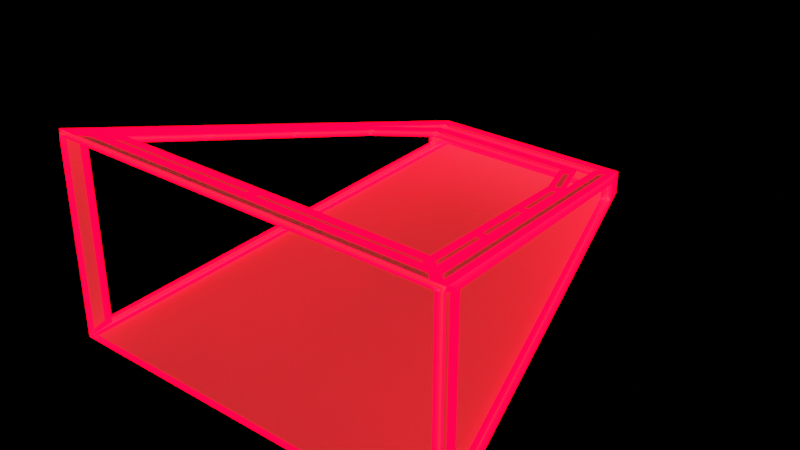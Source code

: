 # Source: RKNpilot.blend  (saved by Blender 2.93.21; exported with 4.5.12 LTS)
import bpy
from mathutils import Matrix  # noqa: F401  (used for matrix-valued properties, if any)

bpy.ops.wm.read_factory_settings(use_empty=True)
scene = bpy.context.scene
scene.name = 'Scene'

# ---- collections
col_collection = bpy.data.collections.new('Collection'); scene.collection.children.link(col_collection)

# ---- materials (node trees are filled in below, after node groups)
mat_material_002 = bpy.data.materials.new('Material.002')
mat_material_002.use_transparent_shadow = False
mat_material_003 = bpy.data.materials.new('Material.003')
mat_material_003.use_transparent_shadow = False

# ---- material node trees
mat_material_002.use_nodes = True; mat_material_002.node_tree.nodes.clear()
_N = mat_material_002.node_tree.nodes; _L = mat_material_002.node_tree.links
n0 = _N.new('ShaderNodeBsdfPrincipled'); n0.name = 'Principled BSDF'; n0.location = (10, 300)
n0.distribution = 'GGX'
n0.subsurface_method = 'BURLEY'
n0.inputs[3].default_value = 1.45
n0.inputs[27].default_value = (0.01885, 0.01885, 0.01885, 1.0)
n0.inputs[28].default_value = 1.0
n1 = _N.new('ShaderNodeOutputMaterial'); n1.name = 'Material Output'; n1.location = (300, 300)
_L.new(n0.outputs[0], n1.inputs[0])
n1.is_active_output = True
mat_material_003.use_nodes = True; mat_material_003.node_tree.nodes.clear()
_N = mat_material_003.node_tree.nodes; _L = mat_material_003.node_tree.links
n0 = _N.new('ShaderNodeBsdfPrincipled'); n0.name = 'Principled BSDF'; n0.location = (10, 300)
n0.distribution = 'GGX'
n0.subsurface_method = 'BURLEY'
n0.inputs[0].default_value = (0.8, 0.0, 0.01745, 1.0)
n0.inputs[3].default_value = 1.45
n0.inputs[27].default_value = (1.0, 0.0, 0.005991, 1.0)
n0.inputs[28].default_value = 10.0
n1 = _N.new('ShaderNodeOutputMaterial'); n1.name = 'Material Output'; n1.location = (300, 300)
_L.new(n0.outputs[0], n1.inputs[0])
n1.is_active_output = True

# ---- world
world_world = bpy.data.worlds.new('World'); scene.world = world_world
world_world.use_nodes = True; world_world.node_tree.nodes.clear()
_N = world_world.node_tree.nodes; _L = world_world.node_tree.links
n0 = _N.new('ShaderNodeOutputWorld'); n0.name = 'World Output'; n0.location = (300, 300)
n1 = _N.new('ShaderNodeBackground'); n1.name = 'Background'; n1.location = (10, 300)
n1.inputs[0].default_value = (0.0, 0.0, 0.0, 1.0)
_L.new(n1.outputs[0], n0.inputs[0])
n0.is_active_output = True
world_world.color = (0.05088, 0.05088, 0.05088)
world_world.use_sun_shadow = False
world_world.sun_shadow_jitter_overblur = 0.0

# ---- meshes
me_cube_001 = bpy.data.meshes.new('Cube.001')
me_cube_001.from_pydata([(-1.0, -1.0, -1.0), (-1.0, -1.0, 1.0), (-0.5, 1.0, -0.1), (-0.5, 1.0, 0.1), (1.0, -1.0, -1.0), (1.0, -1.0, 1.0), (0.5, 1.0, -0.1), (0.5, 1.0, 0.1), (-0.525, 0.9, -0.09), (-0.975, -0.9, -0.9), (-0.975, -0.9, 0.9), (-0.525, 0.9, 0.09), (0.525, 0.9, 0.09), (0.525, 0.9, -0.09), (0.975, -0.9, -0.9), (0.975, -0.9, 0.9), (-0.9, -0.9, 0.955), (-0.45, 0.9, 0.145), (0.45, 0.9, 0.145), (0.9, -0.9, 0.955), (0.675, 0.0, 0.55), (-0.405, 0.81, 0.1855), (0.405, 0.81, 0.1855), (-0.675, 0.0, 0.55), (-0.5625, 0.45, 0.3475), (0.0, 0.9, 0.145), (0.7875, -0.45, 0.7525), (0.0, -0.9, 0.955), (0.5625, 0.45, 0.3475), (-0.7875, -0.45, 0.7525), (0.7087, -0.4148, 0.7367), (0.81, -0.8198, 0.9189), (2.167e-09, -0.8198, 0.9189), (-0.81, -0.8198, 0.9189), (0.6075, -0.009818, 0.5544), (-0.3645, 0.7192, 0.2264), (0.3645, 0.7192, 0.2264), (0.5062, 0.3952, 0.3722), (-0.7087, -0.4148, 0.7367), (-0.6075, -0.009818, 0.5544), (-0.5062, 0.3952, 0.3722)], [], [(0, 9, 10, 1), (2, 6, 7, 3), (7, 12, 15, 5), (2, 0, 4, 6), (3, 17, 24, 23, 29, 16, 1), (1, 10, 11, 3), (2, 8, 9, 0), (3, 11, 8, 2), (6, 13, 12, 7), (5, 15, 14, 4), (4, 14, 13, 6), (24, 40, 39, 23), (1, 16, 27, 19, 5), (7, 18, 25, 17, 3), (5, 19, 26, 20, 28, 18, 7), (28, 37, 36, 22), (27, 32, 31, 19), (16, 33, 32, 27), (20, 34, 37, 28), (29, 38, 33, 16), (26, 30, 34, 20), (23, 39, 38, 29), (21, 35, 40, 24), (19, 31, 30, 26), (22, 36, 35, 21)])
_uv = me_cube_001.uv_layers.new(name='UVMap')
_uv.uv.foreach_set('vector', [0.0, 0.0, 0.0, 0.0, 0.0, 0.0, 0.0, 0.0, 0.375, 0.25, 0.375, 0.5, 0.625, 0.5, 0.625, 0.25, 0.625, 0.5, 0.625, 0.5, 0.625, 0.75, 0.625, 0.75, 0.125, 0.5, 0.125, 0.75, 0.375, 0.75, 0.375, 0.5, 0.875, 0.5, 0.875, 0.5, 0.875, 0.5625, 0.875, 0.625, 0.875, 0.6875, 0.875, 0.75, 0.875, 0.75, 0.875, 0.75, 0.875, 0.75, 0.875, 0.5, 0.875, 0.5, 0.125, 0.5, 0.125, 0.5, 0.125, 0.75, 0.125, 0.75, 0.625, 0.25, 0.625, 0.25, 0.375, 0.25, 0.375, 0.25, 0.375, 0.5, 0.375, 0.5, 0.625, 0.5, 0.625, 0.5, 0.0, 0.0, 0.0, 0.0, 0.0, 0.0, 0.0, 0.0, 0.375, 0.75, 0.375, 0.75, 0.375, 0.5, 0.375, 0.5, 0.875, 0.5625, 0.875, 0.5625, 0.875, 0.625, 0.875, 0.625, 0.0, 0.0, 0.0, 0.0, 0.0, 0.0, 0.0, 0.0, 0.0, 0.0, 0.625, 0.5, 0.625, 0.5, 0.625, 0.375, 0.625, 0.25, 0.625, 0.25, 0.625, 0.75, 0.625, 0.75, 0.625, 0.6875, 0.625, 0.625, 0.625, 0.5625, 0.625, 0.5, 0.625, 0.5, 0.0, 0.0, 0.0, 0.0, 0.0, 0.0, 0.0, 0.0, 0.0, 0.0, 0.0, 0.0, 0.0, 0.0, 0.0, 0.0, 0.0, 0.0, 0.0, 0.0, 0.0, 0.0, 0.0, 0.0, 0.625, 0.625, 0.625, 0.625, 0.625, 0.5625, 0.625, 0.5625, 0.875, 0.6875, 0.875, 0.6875, 0.875, 0.75, 0.875, 0.75, 0.625, 0.6875, 0.625, 0.6875, 0.625, 0.625, 0.625, 0.625, 0.875, 0.625, 0.875, 0.625, 0.875, 0.6875, 0.875, 0.6875, 0.0, 0.0, 0.0, 0.0, 0.0, 0.0, 0.0, 0.0, 0.625, 0.75, 0.625, 0.75, 0.625, 0.6875, 0.625, 0.6875, 0.0, 0.0, 0.0, 0.0, 0.0, 0.0, 0.0, 0.0])
me_cube_001.materials.append(mat_material_002)
me_cube_001.use_remesh_fix_poles = True
me_cube_001.use_remesh_preserve_attributes = False
me_cube_001.update()
me_cube_003 = bpy.data.meshes.new('Cube.003')
me_cube_003.from_pydata([(-1.015, -0.9888, -1.016), (-0.9849, -1.011, -0.9835), (-1.015, -0.9888, 1.016), (-0.9849, -1.011, 0.9835), (-0.5128, 1.019, -0.1109), (-0.4872, 0.9815, -0.08912), (-0.5128, 1.019, 0.1109), (-0.4872, 0.9815, 0.08912), (1.015, -0.9888, -1.016), (0.9849, -1.011, -0.9835), (1.015, -0.9888, 1.016), (0.9849, -1.011, 0.9835), (0.5128, 1.019, -0.1109), (0.4872, 0.9815, -0.08912), (0.5128, 1.019, 0.1109), (0.4872, 0.9815, 0.08912), (-0.5493, 0.9061, -0.09), (-0.5007, 0.8939, -0.09), (-0.9993, -0.8939, -0.9), (-0.9507, -0.9061, -0.9), (-0.9993, -0.8939, 0.9), (-0.9507, -0.9061, 0.9), (-0.5493, 0.9061, 0.09), (-0.5007, 0.8939, 0.09), (0.5493, 0.9061, 0.09), (0.5007, 0.8939, 0.09), (0.5493, 0.9061, -0.09), (0.5007, 0.8939, -0.09), (0.9993, -0.8939, -0.9), (0.9507, -0.9061, -0.9), (0.9993, -0.8939, 0.9), (0.9507, -0.9061, 0.9), (-0.9, -0.8897, 0.9778), (-0.9, -0.9103, 0.9322), (-0.45, 0.9103, 0.1678), (-0.45, 0.8897, 0.1222), (0.45, 0.9103, 0.1678), (0.45, 0.8897, 0.1222), (0.9, -0.8897, 0.9778), (0.9, -0.9103, 0.9322), (0.675, 0.01026, 0.5728), (0.675, -0.01026, 0.5272), (-0.405, 0.8203, 0.2083), (-0.405, 0.7997, 0.1627), (0.405, 0.8203, 0.2083), (0.405, 0.7997, 0.1627), (-0.675, 0.01026, 0.5728), (-0.675, -0.01026, 0.5272), (-0.5625, 0.4603, 0.3703), (-0.5625, 0.4397, 0.3247), (0.0, 0.9103, 0.1678), (0.0, 0.8897, 0.1222), (0.7875, -0.4397, 0.7753), (0.7875, -0.4603, 0.7297), (0.0, -0.8897, 0.9778), (0.0, -0.9103, 0.9322), (0.5625, 0.4603, 0.3703), (0.5625, 0.4397, 0.3247), (-0.7875, -0.4397, 0.7753), (-0.7875, -0.4603, 0.7297), (0.7087, -0.4046, 0.7595), (0.7087, -0.4251, 0.7139), (0.81, -0.8096, 0.9417), (0.81, -0.8301, 0.8961), (2.167e-09, -0.8096, 0.9417), (2.167e-09, -0.8301, 0.8961), (-0.81, -0.8096, 0.9417), (-0.81, -0.8301, 0.8961), (0.6075, 0.0004406, 0.5772), (0.6075, -0.02008, 0.5316), (-0.3645, 0.7294, 0.2492), (-0.3645, 0.7089, 0.2036), (0.3645, 0.7294, 0.2492), (0.3645, 0.7089, 0.2036), (0.5062, 0.4054, 0.395), (0.5062, 0.3849, 0.3494), (-0.7087, -0.4046, 0.7595), (-0.7087, -0.4251, 0.7139), (-0.6075, 0.0004406, 0.5772), (-0.6075, -0.02008, 0.5316), (-0.5062, 0.4054, 0.395), (-0.5062, 0.3849, 0.3494), (-0.9939, -0.9757, -0.9409), (-0.9811, -0.9243, -0.8894), (-0.9811, -0.9243, 0.8894), (-0.9939, -0.9757, 0.9409), (-0.475, 1.0, -0.075), (0.475, 1.0, -0.075), (0.475, 1.0, 0.075), (-0.475, 1.0, 0.075), (0.5238, 0.9047, 0.1156), (0.524, 0.9039, 0.1155), (0.9716, -0.8863, 0.9211), (0.9718, -0.8871, 0.9219), (-0.4801, 0.9772, -0.1103), (-0.9687, -0.9772, -0.9897), (0.9687, -0.9772, -0.9897), (0.4801, 0.9772, -0.1103), (-0.4921, 0.9292, 0.1319), (-0.4763, 0.8976, 0.1461), (-0.5869, 0.4551, 0.3452), (-0.6994, 0.005067, 0.5477), (-0.8119, -0.4449, 0.7502), (-0.9229, -0.8891, 0.9501), (-0.9545, -0.9207, 0.9643), (-0.9718, -0.8871, 0.9219), (-0.9716, -0.8863, 0.9211), (-0.524, 0.9039, 0.1155), (-0.5238, 0.9047, 0.1156), (-0.5238, 0.9047, -0.1156), (-0.524, 0.9039, -0.1155), (-0.9716, -0.8863, -0.9211), (-0.9718, -0.8871, -0.9219), (-0.5061, 0.9757, 0.07246), (-0.5189, 0.9243, 0.06731), (-0.5189, 0.9243, -0.06731), (-0.5061, 0.9757, -0.07246), (0.5061, 0.9757, -0.07246), (0.5189, 0.9243, -0.06731), (0.5189, 0.9243, 0.06731), (0.5061, 0.9757, 0.07246), (0.9939, -0.9757, 0.9409), (0.9811, -0.9243, 0.8894), (0.9811, -0.9243, -0.8894), (0.9939, -0.9757, -0.9409), (0.9718, -0.8871, -0.9219), (0.9716, -0.8863, -0.9211), (0.524, 0.9039, -0.1155), (0.5238, 0.9047, -0.1156), (-0.5486, 0.4031, 0.3686), (-0.5336, 0.3884, 0.3752), (-0.6267, 0.01606, 0.5428), (-0.6447, 0.01868, 0.5416), (-0.9434, -0.9772, 0.9897), (-0.889, -0.9228, 0.9653), (0.0, -0.9228, 0.9653), (0.889, -0.9228, 0.9653), (0.9434, -0.9772, 0.9897), (0.4611, 0.9772, 0.1103), (0.4339, 0.9228, 0.1347), (0.0, 0.9228, 0.1347), (-0.4339, 0.9228, 0.1347), (-0.4611, 0.9772, 0.1103), (0.9545, -0.9207, 0.9643), (0.9229, -0.8891, 0.9501), (0.8119, -0.4449, 0.7502), (0.6994, 0.005067, 0.5477), (0.5869, 0.4551, 0.3452), (0.4763, 0.8976, 0.1461), (0.4921, 0.9292, 0.1319), (0.5334, 0.455, 0.3452), (0.5149, 0.437, 0.3534), (0.3915, 0.7191, 0.2264), (0.4048, 0.749, 0.213), (0.025, -0.8772, 0.9447), (0.025, -0.8426, 0.9292), (0.7998, -0.8426, 0.9292), (0.8386, -0.8772, 0.9447), (-0.8386, -0.8772, 0.9447), (-0.7998, -0.8426, 0.9292), (-0.025, -0.8426, 0.9292), (-0.025, -0.8772, 0.9447), (0.6447, 0.01868, 0.5416), (0.6267, 0.01606, 0.5428), (0.5336, 0.3884, 0.3752), (0.5486, 0.4031, 0.3686), (-0.7658, -0.4657, 0.7596), (-0.7448, -0.4563, 0.7553), (-0.8327, -0.8082, 0.9137), (-0.8568, -0.8296, 0.9233), (0.7515, -0.4085, 0.7338), (0.7305, -0.3991, 0.7296), (0.6378, -0.0285, 0.5628), (0.6558, -0.02587, 0.5616), (-0.6558, -0.02587, 0.5616), (-0.6378, -0.0285, 0.5628), (-0.7305, -0.3991, 0.7296), (-0.7515, -0.4085, 0.7338), (-0.4048, 0.749, 0.213), (-0.3915, 0.7191, 0.2264), (-0.5149, 0.437, 0.3534), (-0.5334, 0.455, 0.3452), (0.8568, -0.8296, 0.9233), (0.8327, -0.8082, 0.9137), (0.7448, -0.4563, 0.7553), (0.7658, -0.4657, 0.7596), (0.3678, 0.7872, 0.1958), (0.3477, 0.742, 0.2161), (-0.3477, 0.742, 0.2161), (-0.3678, 0.7872, 0.1958)], [], [(82, 83, 18, 0), (83, 82, 1, 19), (83, 84, 20, 18), (84, 83, 19, 21), (84, 85, 2, 20), (85, 84, 21, 3), (85, 2, 0, 82), (82, 85, 3, 1), (86, 87, 12, 4), (87, 86, 5, 13), (87, 88, 14, 12), (88, 87, 13, 15), (88, 89, 6, 14), (89, 88, 15, 7), (89, 86, 4, 6), (86, 89, 7, 5), (90, 14, 24, 91), (91, 90, 15, 25), (91, 24, 30, 92), (92, 31, 25, 91), (92, 93, 10, 30), (93, 92, 31, 11), (93, 90, 14, 10), (90, 93, 11, 15), (94, 95, 0, 4), (95, 94, 5, 1), (95, 0, 8, 96), (96, 95, 1, 9), (96, 97, 12, 8), (97, 96, 9, 13), (97, 94, 4, 12), (94, 97, 13, 5), (98, 6, 34, 99), (99, 98, 7, 35), (99, 34, 48, 100), (100, 99, 35, 49), (100, 101, 46, 48), (101, 100, 49, 47), (101, 102, 58, 46), (102, 101, 47, 59), (102, 103, 32, 58), (103, 102, 59, 33), (103, 104, 2, 32), (104, 103, 33, 3), (104, 98, 6, 2), (98, 104, 3, 7), (105, 106, 20, 2), (106, 105, 3, 21), (106, 20, 22, 107), (107, 23, 21, 106), (107, 22, 6, 108), (108, 7, 23, 107), (108, 6, 2, 105), (105, 108, 7, 3), (109, 4, 16, 110), (110, 109, 5, 17), (110, 16, 18, 111), (111, 19, 17, 110), (111, 112, 0, 18), (112, 111, 19, 1), (112, 109, 4, 0), (109, 112, 1, 5), (113, 6, 22, 114), (114, 113, 7, 23), (114, 22, 16, 115), (115, 17, 23, 114), (115, 16, 4, 116), (116, 115, 17, 5), (116, 113, 6, 4), (113, 116, 5, 7), (117, 12, 26, 118), (118, 117, 13, 27), (118, 26, 24, 119), (119, 25, 27, 118), (119, 24, 14, 120), (120, 119, 25, 15), (120, 117, 12, 14), (117, 120, 15, 13), (121, 122, 30, 10), (122, 121, 11, 31), (122, 123, 28, 30), (123, 122, 31, 29), (123, 28, 8, 124), (124, 123, 29, 9), (124, 8, 10, 121), (121, 124, 9, 11), (125, 126, 28, 8), (126, 125, 9, 29), (126, 28, 26, 127), (127, 27, 29, 126), (127, 26, 12, 128), (128, 127, 27, 13), (128, 12, 8, 125), (125, 128, 13, 9), (129, 48, 80, 130), (130, 129, 49, 81), (130, 80, 78, 131), (131, 130, 81, 79), (131, 78, 46, 132), (132, 131, 79, 47), (132, 129, 48, 46), (129, 132, 47, 49), (133, 134, 32, 2), (134, 133, 3, 33), (134, 135, 54, 32), (135, 134, 33, 55), (135, 136, 38, 54), (136, 135, 55, 39), (136, 137, 10, 38), (137, 136, 39, 11), (137, 10, 2, 133), (133, 3, 11, 137), (138, 14, 36, 139), (139, 138, 15, 37), (139, 36, 50, 140), (140, 139, 37, 51), (140, 50, 34, 141), (141, 140, 51, 35), (141, 34, 6, 142), (142, 141, 35, 7), (142, 138, 14, 6), (138, 142, 7, 15), (143, 144, 38, 10), (144, 143, 11, 39), (144, 145, 52, 38), (145, 144, 39, 53), (145, 146, 40, 52), (146, 145, 53, 41), (146, 147, 56, 40), (147, 146, 41, 57), (147, 56, 36, 148), (148, 147, 57, 37), (148, 36, 14, 149), (149, 148, 37, 15), (149, 143, 10, 14), (143, 149, 15, 11), (150, 56, 74, 151), (151, 150, 57, 75), (151, 74, 72, 152), (152, 151, 75, 73), (152, 72, 44, 153), (153, 152, 73, 45), (153, 150, 56, 44), (150, 153, 45, 57), (154, 155, 64, 54), (155, 154, 55, 65), (155, 156, 62, 64), (156, 155, 65, 63), (156, 157, 38, 62), (157, 156, 63, 39), (157, 154, 54, 38), (154, 157, 39, 55), (158, 159, 66, 32), (159, 158, 33, 67), (159, 160, 64, 66), (160, 159, 67, 65), (160, 161, 54, 64), (161, 160, 65, 55), (161, 158, 32, 54), (158, 161, 55, 33), (162, 40, 68, 163), (163, 162, 41, 69), (163, 68, 74, 164), (164, 163, 69, 75), (164, 74, 56, 165), (165, 164, 75, 57), (165, 162, 40, 56), (162, 165, 57, 41), (166, 167, 76, 58), (167, 166, 59, 77), (167, 76, 66, 168), (168, 167, 77, 67), (168, 169, 32, 66), (169, 168, 67, 33), (169, 166, 58, 32), (166, 169, 33, 59), (170, 52, 60, 171), (171, 170, 53, 61), (171, 60, 68, 172), (172, 171, 61, 69), (172, 173, 40, 68), (173, 172, 69, 41), (173, 170, 52, 40), (170, 173, 41, 53), (174, 175, 78, 46), (175, 174, 47, 79), (175, 78, 76, 176), (176, 175, 79, 77), (176, 76, 58, 177), (177, 176, 77, 59), (177, 174, 46, 58), (174, 177, 59, 47), (178, 42, 70, 179), (179, 178, 43, 71), (179, 70, 80, 180), (180, 179, 71, 81), (180, 80, 48, 181), (181, 180, 81, 49), (181, 178, 42, 48), (178, 181, 49, 43), (182, 183, 62, 38), (183, 182, 39, 63), (183, 62, 60, 184), (184, 61, 63, 183), (184, 185, 52, 60), (185, 184, 61, 53), (185, 182, 38, 52), (182, 185, 53, 39), (186, 44, 72, 187), (187, 186, 45, 73), (187, 72, 70, 188), (188, 187, 73, 71), (188, 70, 42, 189), (189, 188, 71, 43), (189, 186, 44, 42), (186, 189, 43, 45)])
_uv = me_cube_003.uv_layers.new(name='UVMap')
_uv.uv.foreach_set('vector', [0.0, 0.0, 0.0, 0.0, 0.0, 0.0, 0.0, 0.0, 0.0, 0.0, 0.0, 0.0, 0.0, 0.0, 0.0, 0.0, 0.0, 0.0, 0.0, 0.0, 0.0, 0.0, 0.0, 0.0, 0.0, 0.0, 0.0, 0.0, 0.0, 0.0, 0.0, 0.0, 0.0, 0.0, 0.0, 0.0, 0.0, 0.0, 0.0, 0.0, 0.0, 0.0, 0.0, 0.0, 0.0, 0.0, 0.0, 0.0, 0.0, 0.0, 0.0, 0.0, 0.0, 0.0, 0.0, 0.0, 0.0, 0.0, 0.0, 0.0, 0.0, 0.0, 0.0, 0.0, 0.375, 0.25, 0.375, 0.5, 0.375, 0.5, 0.375, 0.25, 0.375, 0.5, 0.375, 0.25, 0.375, 0.25, 0.375, 0.5, 0.375, 0.5, 0.625, 0.5, 0.625, 0.5, 0.375, 0.5, 0.625, 0.5, 0.375, 0.5, 0.375, 0.5, 0.625, 0.5, 0.625, 0.5, 0.625, 0.25, 0.625, 0.25, 0.625, 0.5, 0.625, 0.25, 0.625, 0.5, 0.625, 0.5, 0.625, 0.25, 0.625, 0.25, 0.375, 0.25, 0.375, 0.25, 0.625, 0.25, 0.375, 0.25, 0.625, 0.25, 0.625, 0.25, 0.375, 0.25, 0.625, 0.5, 0.625, 0.5, 0.625, 0.5, 0.625, 0.5, 0.625, 0.5, 0.625, 0.5, 0.625, 0.5, 0.625, 0.5, 0.625, 0.5, 0.625, 0.5, 0.625, 0.75, 0.625, 0.75, 0.625, 0.75, 0.625, 0.75, 0.625, 0.5, 0.625, 0.5, 0.625, 0.75, 0.625, 0.75, 0.625, 0.75, 0.625, 0.75, 0.625, 0.75, 0.625, 0.75, 0.625, 0.75, 0.625, 0.75, 0.625, 0.75, 0.625, 0.5, 0.625, 0.5, 0.625, 0.75, 0.625, 0.5, 0.625, 0.75, 0.625, 0.75, 0.625, 0.5, 0.125, 0.5, 0.125, 0.75, 0.125, 0.75, 0.125, 0.5, 0.125, 0.75, 0.125, 0.5, 0.125, 0.5, 0.125, 0.75, 0.125, 0.75, 0.125, 0.75, 0.375, 0.75, 0.375, 0.75, 0.375, 0.75, 0.125, 0.75, 0.125, 0.75, 0.375, 0.75, 0.375, 0.75, 0.375, 0.5, 0.375, 0.5, 0.375, 0.75, 0.375, 0.5, 0.375, 0.75, 0.375, 0.75, 0.375, 0.5, 0.375, 0.5, 0.125, 0.5, 0.125, 0.5, 0.375, 0.5, 0.125, 0.5, 0.375, 0.5, 0.375, 0.5, 0.125, 0.5, 0.875, 0.5, 0.875, 0.5, 0.875, 0.5, 0.875, 0.5, 0.875, 0.5, 0.875, 0.5, 0.875, 0.5, 0.875, 0.5, 0.875, 0.5, 0.875, 0.5, 0.875, 0.5625, 0.875, 0.5625, 0.875, 0.5625, 0.875, 0.5, 0.875, 0.5, 0.875, 0.5625, 0.875, 0.5625, 0.875, 0.625, 0.875, 0.625, 0.875, 0.5625, 0.875, 0.625, 0.875, 0.5625, 0.875, 0.5625, 0.875, 0.625, 0.875, 0.625, 0.875, 0.6875, 0.875, 0.6875, 0.875, 0.625, 0.875, 0.6875, 0.875, 0.625, 0.875, 0.625, 0.875, 0.6875, 0.875, 0.6875, 0.875, 0.75, 0.875, 0.75, 0.875, 0.6875, 0.875, 0.75, 0.875, 0.6875, 0.875, 0.6875, 0.875, 0.75, 0.875, 0.75, 0.875, 0.75, 0.875, 0.75, 0.875, 0.75, 0.875, 0.75, 0.875, 0.75, 0.875, 0.75, 0.875, 0.75, 0.875, 0.75, 0.875, 0.5, 0.875, 0.5, 0.875, 0.75, 0.875, 0.5, 0.875, 0.75, 0.875, 0.75, 0.875, 0.5, 0.875, 0.75, 0.875, 0.75, 0.875, 0.75, 0.875, 0.75, 0.875, 0.75, 0.875, 0.75, 0.875, 0.75, 0.875, 0.75, 0.875, 0.75, 0.875, 0.75, 0.875, 0.5, 0.875, 0.5, 0.875, 0.5, 0.875, 0.5, 0.875, 0.75, 0.875, 0.75, 0.875, 0.5, 0.875, 0.5, 0.875, 0.5, 0.875, 0.5, 0.875, 0.5, 0.875, 0.5, 0.875, 0.5, 0.875, 0.5, 0.875, 0.5, 0.875, 0.5, 0.875, 0.75, 0.875, 0.75, 0.875, 0.75, 0.875, 0.5, 0.875, 0.5, 0.875, 0.75, 0.125, 0.5, 0.125, 0.5, 0.125, 0.5, 0.125, 0.5, 0.125, 0.5, 0.125, 0.5, 0.125, 0.5, 0.125, 0.5, 0.125, 0.5, 0.125, 0.5, 0.125, 0.75, 0.125, 0.75, 0.125, 0.75, 0.125, 0.75, 0.125, 0.5, 0.125, 0.5, 0.125, 0.75, 0.125, 0.75, 0.125, 0.75, 0.125, 0.75, 0.125, 0.75, 0.125, 0.75, 0.125, 0.75, 0.125, 0.75, 0.125, 0.75, 0.125, 0.5, 0.125, 0.5, 0.125, 0.75, 0.125, 0.5, 0.125, 0.75, 0.125, 0.75, 0.125, 0.5, 0.625, 0.25, 0.625, 0.25, 0.625, 0.25, 0.625, 0.25, 0.625, 0.25, 0.625, 0.25, 0.625, 0.25, 0.625, 0.25, 0.625, 0.25, 0.625, 0.25, 0.375, 0.25, 0.375, 0.25, 0.375, 0.25, 0.375, 0.25, 0.625, 0.25, 0.625, 0.25, 0.375, 0.25, 0.375, 0.25, 0.375, 0.25, 0.375, 0.25, 0.375, 0.25, 0.375, 0.25, 0.375, 0.25, 0.375, 0.25, 0.375, 0.25, 0.625, 0.25, 0.625, 0.25, 0.375, 0.25, 0.625, 0.25, 0.375, 0.25, 0.375, 0.25, 0.625, 0.25, 0.375, 0.5, 0.375, 0.5, 0.375, 0.5, 0.375, 0.5, 0.375, 0.5, 0.375, 0.5, 0.375, 0.5, 0.375, 0.5, 0.375, 0.5, 0.375, 0.5, 0.625, 0.5, 0.625, 0.5, 0.625, 0.5, 0.625, 0.5, 0.375, 0.5, 0.375, 0.5, 0.625, 0.5, 0.625, 0.5, 0.625, 0.5, 0.625, 0.5, 0.625, 0.5, 0.625, 0.5, 0.625, 0.5, 0.625, 0.5, 0.625, 0.5, 0.375, 0.5, 0.375, 0.5, 0.625, 0.5, 0.375, 0.5, 0.625, 0.5, 0.625, 0.5, 0.375, 0.5, 0.0, 0.0, 0.0, 0.0, 0.0, 0.0, 0.0, 0.0, 0.0, 0.0, 0.0, 0.0, 0.0, 0.0, 0.0, 0.0, 0.0, 0.0, 0.0, 0.0, 0.0, 0.0, 0.0, 0.0, 0.0, 0.0, 0.0, 0.0, 0.0, 0.0, 0.0, 0.0, 0.0, 0.0, 0.0, 0.0, 0.0, 0.0, 0.0, 0.0, 0.0, 0.0, 0.0, 0.0, 0.0, 0.0, 0.0, 0.0, 0.0, 0.0, 0.0, 0.0, 0.0, 0.0, 0.0, 0.0, 0.0, 0.0, 0.0, 0.0, 0.0, 0.0, 0.0, 0.0, 0.375, 0.75, 0.375, 0.75, 0.375, 0.75, 0.375, 0.75, 0.375, 0.75, 0.375, 0.75, 0.375, 0.75, 0.375, 0.75, 0.375, 0.75, 0.375, 0.75, 0.375, 0.5, 0.375, 0.5, 0.375, 0.5, 0.375, 0.5, 0.375, 0.75, 0.375, 0.75, 0.375, 0.5, 0.375, 0.5, 0.375, 0.5, 0.375, 0.5, 0.375, 0.5, 0.375, 0.5, 0.375, 0.5, 0.375, 0.5, 0.375, 0.5, 0.375, 0.5, 0.375, 0.75, 0.375, 0.75, 0.375, 0.75, 0.375, 0.5, 0.375, 0.5, 0.375, 0.75, 0.875, 0.5625, 0.875, 0.5625, 0.875, 0.5625, 0.875, 0.5625, 0.875, 0.5625, 0.875, 0.5625, 0.875, 0.5625, 0.875, 0.5625, 0.875, 0.5625, 0.875, 0.5625, 0.875, 0.625, 0.875, 0.625, 0.875, 0.625, 0.875, 0.5625, 0.875, 0.5625, 0.875, 0.625, 0.875, 0.625, 0.875, 0.625, 0.875, 0.625, 0.875, 0.625, 0.875, 0.625, 0.875, 0.625, 0.875, 0.625, 0.875, 0.625, 0.875, 0.625, 0.875, 0.5625, 0.875, 0.5625, 0.875, 0.625, 0.875, 0.5625, 0.875, 0.625, 0.875, 0.625, 0.875, 0.5625, 0.0, 0.0, 0.0, 0.0, 0.0, 0.0, 0.0, 0.0, 0.0, 0.0, 0.0, 0.0, 0.0, 0.0, 0.0, 0.0, 0.0, 0.0, 0.0, 0.0, 0.0, 0.0, 0.0, 0.0, 0.0, 0.0, 0.0, 0.0, 0.0, 0.0, 0.0, 0.0, 0.0, 0.0, 0.0, 0.0, 0.0, 0.0, 0.0, 0.0, 0.0, 0.0, 0.0, 0.0, 0.0, 0.0, 0.0, 0.0, 0.0, 0.0, 0.0, 0.0, 0.0, 0.0, 0.0, 0.0, 0.0, 0.0, 0.0, 0.0, 0.0, 0.0, 0.0, 0.0, 0.0, 0.0, 0.0, 0.0, 0.0, 0.0, 0.0, 0.0, 0.0, 0.0, 0.0, 0.0, 0.0, 0.0, 0.0, 0.0, 0.625, 0.5, 0.625, 0.5, 0.625, 0.5, 0.625, 0.5, 0.625, 0.5, 0.625, 0.5, 0.625, 0.5, 0.625, 0.5, 0.625, 0.5, 0.625, 0.5, 0.625, 0.375, 0.625, 0.375, 0.625, 0.375, 0.625, 0.5, 0.625, 0.5, 0.625, 0.375, 0.625, 0.375, 0.625, 0.375, 0.625, 0.25, 0.625, 0.25, 0.625, 0.25, 0.625, 0.375, 0.625, 0.375, 0.625, 0.25, 0.625, 0.25, 0.625, 0.25, 0.625, 0.25, 0.625, 0.25, 0.625, 0.25, 0.625, 0.25, 0.625, 0.25, 0.625, 0.25, 0.625, 0.25, 0.625, 0.5, 0.625, 0.5, 0.625, 0.25, 0.625, 0.5, 0.625, 0.25, 0.625, 0.25, 0.625, 0.5, 0.625, 0.75, 0.625, 0.75, 0.625, 0.75, 0.625, 0.75, 0.625, 0.75, 0.625, 0.75, 0.625, 0.75, 0.625, 0.75, 0.625, 0.75, 0.625, 0.6875, 0.625, 0.6875, 0.625, 0.75, 0.625, 0.6875, 0.625, 0.75, 0.625, 0.75, 0.625, 0.6875, 0.625, 0.6875, 0.625, 0.625, 0.625, 0.625, 0.625, 0.6875, 0.625, 0.625, 0.625, 0.6875, 0.625, 0.6875, 0.625, 0.625, 0.625, 0.625, 0.625, 0.5625, 0.625, 0.5625, 0.625, 0.625, 0.625, 0.5625, 0.625, 0.625, 0.625, 0.625, 0.625, 0.5625, 0.625, 0.5625, 0.625, 0.5625, 0.625, 0.5, 0.625, 0.5, 0.625, 0.5, 0.625, 0.5625, 0.625, 0.5625, 0.625, 0.5, 0.625, 0.5, 0.625, 0.5, 0.625, 0.5, 0.625, 0.5, 0.625, 0.5, 0.625, 0.5, 0.625, 0.5, 0.625, 0.5, 0.625, 0.5, 0.625, 0.75, 0.625, 0.75, 0.625, 0.5, 0.625, 0.75, 0.625, 0.5, 0.625, 0.5, 0.625, 0.75, 0.0, 0.0, 0.0, 0.0, 0.0, 0.0, 0.0, 0.0, 0.0, 0.0, 0.0, 0.0, 0.0, 0.0, 0.0, 0.0, 0.0, 0.0, 0.0, 0.0, 0.0, 0.0, 0.0, 0.0, 0.0, 0.0, 0.0, 0.0, 0.0, 0.0, 0.0, 0.0, 0.0, 0.0, 0.0, 0.0, 0.0, 0.0, 0.0, 0.0, 0.0, 0.0, 0.0, 0.0, 0.0, 0.0, 0.0, 0.0, 0.0, 0.0, 0.0, 0.0, 0.0, 0.0, 0.0, 0.0, 0.0, 0.0, 0.0, 0.0, 0.0, 0.0, 0.0, 0.0, 0.0, 0.0, 0.0, 0.0, 0.0, 0.0, 0.0, 0.0, 0.0, 0.0, 0.0, 0.0, 0.0, 0.0, 0.0, 0.0, 0.0, 0.0, 0.0, 0.0, 0.0, 0.0, 0.0, 0.0, 0.0, 0.0, 0.0, 0.0, 0.0, 0.0, 0.0, 0.0, 0.0, 0.0, 0.0, 0.0, 0.0, 0.0, 0.0, 0.0, 0.0, 0.0, 0.0, 0.0, 0.0, 0.0, 0.0, 0.0, 0.0, 0.0, 0.0, 0.0, 0.0, 0.0, 0.0, 0.0, 0.0, 0.0, 0.0, 0.0, 0.0, 0.0, 0.0, 0.0, 0.0, 0.0, 0.0, 0.0, 0.0, 0.0, 0.0, 0.0, 0.0, 0.0, 0.0, 0.0, 0.0, 0.0, 0.0, 0.0, 0.0, 0.0, 0.0, 0.0, 0.0, 0.0, 0.0, 0.0, 0.0, 0.0, 0.0, 0.0, 0.0, 0.0, 0.0, 0.0, 0.0, 0.0, 0.0, 0.0, 0.0, 0.0, 0.0, 0.0, 0.0, 0.0, 0.0, 0.0, 0.0, 0.0, 0.0, 0.0, 0.0, 0.0, 0.0, 0.0, 0.0, 0.0, 0.0, 0.0, 0.0, 0.0, 0.0, 0.0, 0.0, 0.0, 0.0, 0.0, 0.625, 0.625, 0.625, 0.625, 0.625, 0.625, 0.625, 0.625, 0.625, 0.625, 0.625, 0.625, 0.625, 0.625, 0.625, 0.625, 0.625, 0.625, 0.625, 0.625, 0.625, 0.5625, 0.625, 0.5625, 0.625, 0.5625, 0.625, 0.625, 0.625, 0.625, 0.625, 0.5625, 0.625, 0.5625, 0.625, 0.5625, 0.625, 0.5625, 0.625, 0.5625, 0.625, 0.5625, 0.625, 0.5625, 0.625, 0.5625, 0.625, 0.5625, 0.625, 0.5625, 0.625, 0.625, 0.625, 0.625, 0.625, 0.5625, 0.625, 0.625, 0.625, 0.5625, 0.625, 0.5625, 0.625, 0.625, 0.875, 0.6875, 0.875, 0.6875, 0.875, 0.6875, 0.875, 0.6875, 0.875, 0.6875, 0.875, 0.6875, 0.875, 0.6875, 0.875, 0.6875, 0.875, 0.6875, 0.875, 0.6875, 0.875, 0.75, 0.875, 0.75, 0.875, 0.75, 0.875, 0.6875, 0.875, 0.6875, 0.875, 0.75, 0.875, 0.75, 0.875, 0.75, 0.875, 0.75, 0.875, 0.75, 0.875, 0.75, 0.875, 0.75, 0.875, 0.75, 0.875, 0.75, 0.875, 0.75, 0.875, 0.6875, 0.875, 0.6875, 0.875, 0.75, 0.875, 0.6875, 0.875, 0.75, 0.875, 0.75, 0.875, 0.6875, 0.625, 0.6875, 0.625, 0.6875, 0.625, 0.6875, 0.625, 0.6875, 0.625, 0.6875, 0.625, 0.6875, 0.625, 0.6875, 0.625, 0.6875, 0.625, 0.6875, 0.625, 0.6875, 0.625, 0.625, 0.625, 0.625, 0.625, 0.625, 0.625, 0.6875, 0.625, 0.6875, 0.625, 0.625, 0.625, 0.625, 0.625, 0.625, 0.625, 0.625, 0.625, 0.625, 0.625, 0.625, 0.625, 0.625, 0.625, 0.625, 0.625, 0.625, 0.625, 0.625, 0.625, 0.6875, 0.625, 0.6875, 0.625, 0.625, 0.625, 0.6875, 0.625, 0.625, 0.625, 0.625, 0.625, 0.6875, 0.875, 0.625, 0.875, 0.625, 0.875, 0.625, 0.875, 0.625, 0.875, 0.625, 0.875, 0.625, 0.875, 0.625, 0.875, 0.625, 0.875, 0.625, 0.875, 0.625, 0.875, 0.6875, 0.875, 0.6875, 0.875, 0.6875, 0.875, 0.625, 0.875, 0.625, 0.875, 0.6875, 0.875, 0.6875, 0.875, 0.6875, 0.875, 0.6875, 0.875, 0.6875, 0.875, 0.6875, 0.875, 0.6875, 0.875, 0.6875, 0.875, 0.6875, 0.875, 0.6875, 0.875, 0.625, 0.875, 0.625, 0.875, 0.6875, 0.875, 0.625, 0.875, 0.6875, 0.875, 0.6875, 0.875, 0.625, 0.0, 0.0, 0.0, 0.0, 0.0, 0.0, 0.0, 0.0, 0.0, 0.0, 0.0, 0.0, 0.0, 0.0, 0.0, 0.0, 0.0, 0.0, 0.0, 0.0, 0.0, 0.0, 0.0, 0.0, 0.0, 0.0, 0.0, 0.0, 0.0, 0.0, 0.0, 0.0, 0.0, 0.0, 0.0, 0.0, 0.0, 0.0, 0.0, 0.0, 0.0, 0.0, 0.0, 0.0, 0.0, 0.0, 0.0, 0.0, 0.0, 0.0, 0.0, 0.0, 0.0, 0.0, 0.0, 0.0, 0.0, 0.0, 0.0, 0.0, 0.0, 0.0, 0.0, 0.0, 0.625, 0.75, 0.625, 0.75, 0.625, 0.75, 0.625, 0.75, 0.625, 0.75, 0.625, 0.75, 0.625, 0.75, 0.625, 0.75, 0.625, 0.75, 0.625, 0.75, 0.625, 0.6875, 0.625, 0.6875, 0.625, 0.6875, 0.625, 0.6875, 0.625, 0.75, 0.625, 0.75, 0.625, 0.6875, 0.625, 0.6875, 0.625, 0.6875, 0.625, 0.6875, 0.625, 0.6875, 0.625, 0.6875, 0.625, 0.6875, 0.625, 0.6875, 0.625, 0.6875, 0.625, 0.75, 0.625, 0.75, 0.625, 0.6875, 0.625, 0.75, 0.625, 0.6875, 0.625, 0.6875, 0.625, 0.75, 0.0, 0.0, 0.0, 0.0, 0.0, 0.0, 0.0, 0.0, 0.0, 0.0, 0.0, 0.0, 0.0, 0.0, 0.0, 0.0, 0.0, 0.0, 0.0, 0.0, 0.0, 0.0, 0.0, 0.0, 0.0, 0.0, 0.0, 0.0, 0.0, 0.0, 0.0, 0.0, 0.0, 0.0, 0.0, 0.0, 0.0, 0.0, 0.0, 0.0, 0.0, 0.0, 0.0, 0.0, 0.0, 0.0, 0.0, 0.0, 0.0, 0.0, 0.0, 0.0, 0.0, 0.0, 0.0, 0.0, 0.0, 0.0, 0.0, 0.0, 0.0, 0.0, 0.0, 0.0])
me_cube_003.materials.append(mat_material_003)
me_cube_003.use_remesh_fix_poles = True
me_cube_003.use_remesh_preserve_attributes = False
me_cube_003.update()

# ---- objects
ob_cube = bpy.data.objects.new('Cube', me_cube_001)
ob_cube_001 = bpy.data.objects.new('Cube.001', me_cube_003)

# ---- transforms, parenting, visibility, modifiers, constraints
ob_cube.location = (0.0, 0.0, 0.0)
ob_cube.scale = (1.0, 1.0, 0.5)
ob_cube_001.location = (0.0, 0.0, 0.0)
ob_cube_001.scale = (1.0, 1.0, 0.5)

# ---- collection membership
col_collection.objects.link(ob_cube)
col_collection.objects.link(ob_cube_001)

# ---- scene / render settings (as saved in the file)
scene.frame_start = 1; scene.frame_end = 250; scene.frame_set(1)
scene.render.engine = 'BLENDER_EEVEE_NEXT'
scene.cycles.use_denoising = False
scene.cycles.samples = 128
scene.cycles.sampling_pattern = 'TABULATED_SOBOL'
scene.cycles.use_adaptive_sampling = False
scene.cycles.use_light_tree = False
scene.view_settings.view_transform = 'Filmic'
bpy.context.view_layer.update()

# ---- added for rendering (the .blend has no active camera): camera
cam_auto = bpy.data.cameras.new('AutoCamera')
cam_auto.lens = 50.0
cam_auto.sensor_width = 36.0
cam_auto.clip_end = 1000.0
ob_auto_camera = bpy.data.objects.new('AutoCamera', cam_auto)
scene.collection.objects.link(ob_auto_camera)
ob_auto_camera.location = (2.81771, -3.37759, 2.25417)
ob_auto_camera.rotation_euler = (1.09748, -7.21219e-08, 0.694738)
scene.camera = ob_auto_camera
bpy.context.view_layer.update()
